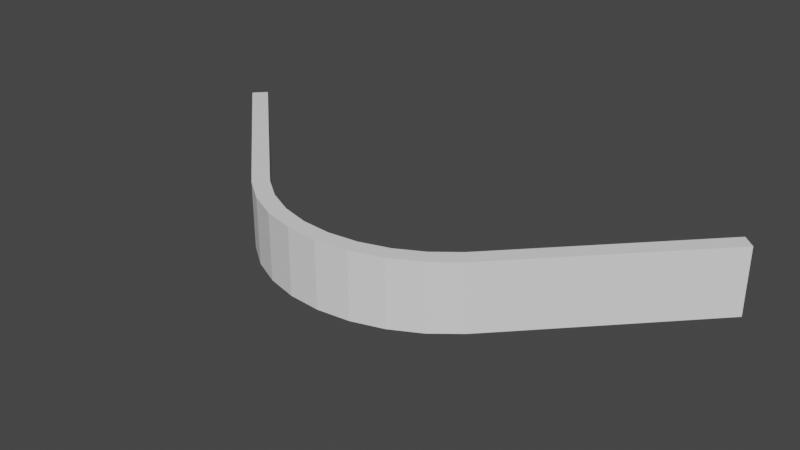 # Source: curveblend.blend  (saved by Blender 3.3.6; exported with 4.5.12 LTS)
import bpy
from mathutils import Matrix  # noqa: F401  (used for matrix-valued properties, if any)

bpy.ops.wm.read_factory_settings(use_empty=True)
scene = bpy.context.scene
scene.name = 'Scene'

# ---- collections
col_collection = bpy.data.collections.new('Collection'); scene.collection.children.link(col_collection)

# ---- world
world_world = bpy.data.worlds.new('World'); scene.world = world_world
world_world.use_nodes = True; world_world.node_tree.nodes.clear()
_N = world_world.node_tree.nodes; _L = world_world.node_tree.links
n0 = _N.new('ShaderNodeOutputWorld'); n0.name = 'World Output'; n0.location = (300, 300)
n1 = _N.new('ShaderNodeBackground'); n1.name = 'Background'; n1.location = (10, 300)
n1.inputs[0].default_value = (0.05088, 0.05088, 0.05088, 1.0)
_L.new(n1.outputs[0], n0.inputs[0])
n0.is_active_output = True
world_world.color = (0.05088, 0.05088, 0.05088)
world_world.use_sun_shadow = False
world_world.sun_shadow_jitter_overblur = 0.0

# ---- meshes
me_cube_003 = bpy.data.meshes.new('Cube.003')
me_cube_003.from_pydata([(-1.0, -1.0, -1.0), (-1.0, -1.0, 1.0), (-1.0, 1.0, -1.0), (-1.0, 1.0, 1.0), (1.0, -1.0, -1.0), (1.0, -1.0, 1.0), (1.0, 1.0, -1.0), (1.0, 1.0, 1.0), (0.9524, 1.0, -1.0), (0.9048, 1.0, -1.0), (0.8571, 1.0, -1.0), (0.8095, 1.0, -1.0), (0.7619, 1.0, -1.0), (0.7143, 1.0, -1.0), (0.6667, 1.0, -1.0), (0.619, 1.0, -1.0), (0.5714, 1.0, -1.0), (0.5238, 1.0, -1.0), (0.4762, 1.0, -1.0), (0.4286, 1.0, -1.0), (0.381, 1.0, -1.0), (0.3333, 1.0, -1.0), (0.2857, 1.0, -1.0), (0.2381, 1.0, -1.0), (0.1905, 1.0, -1.0), (0.1429, 1.0, -1.0), (0.09524, 1.0, -1.0), (0.04762, 1.0, -1.0), (4.098e-08, 1.0, -1.0), (-0.04762, 1.0, -1.0), (-0.09524, 1.0, -1.0), (-0.1429, 1.0, -1.0), (-0.1905, 1.0, -1.0), (-0.2381, 1.0, -1.0), (-0.2857, 1.0, -1.0), (-0.3333, 1.0, -1.0), (-0.381, 1.0, -1.0), (-0.4286, 1.0, -1.0), (-0.4762, 1.0, -1.0), (-0.5238, 1.0, -1.0), (-0.5714, 1.0, -1.0), (-0.619, 1.0, -1.0), (-0.6667, 1.0, -1.0), (-0.7143, 1.0, -1.0), (-0.7619, 1.0, -1.0), (-0.8095, 1.0, -1.0), (-0.8571, 1.0, -1.0), (-0.9048, 1.0, -1.0), (-0.9524, 1.0, -1.0), (-0.9524, 1.0, 1.0), (-0.9048, 1.0, 1.0), (-0.8571, 1.0, 1.0), (-0.8095, 1.0, 1.0), (-0.7619, 1.0, 1.0), (-0.7143, 1.0, 1.0), (-0.6667, 1.0, 1.0), (-0.619, 1.0, 1.0), (-0.5714, 1.0, 1.0), (-0.5238, 1.0, 1.0), (-0.4762, 1.0, 1.0), (-0.4286, 1.0, 1.0), (-0.381, 1.0, 1.0), (-0.3333, 1.0, 1.0), (-0.2857, 1.0, 1.0), (-0.2381, 1.0, 1.0), (-0.1905, 1.0, 1.0), (-0.1429, 1.0, 1.0), (-0.09524, 1.0, 1.0), (-0.04762, 1.0, 1.0), (-4.098e-08, 1.0, 1.0), (0.04762, 1.0, 1.0), (0.09524, 1.0, 1.0), (0.1429, 1.0, 1.0), (0.1905, 1.0, 1.0), (0.2381, 1.0, 1.0), (0.2857, 1.0, 1.0), (0.3333, 1.0, 1.0), (0.381, 1.0, 1.0), (0.4286, 1.0, 1.0), (0.4762, 1.0, 1.0), (0.5238, 1.0, 1.0), (0.5714, 1.0, 1.0), (0.619, 1.0, 1.0), (0.6667, 1.0, 1.0), (0.7143, 1.0, 1.0), (0.7619, 1.0, 1.0), (0.8095, 1.0, 1.0), (0.8571, 1.0, 1.0), (0.9048, 1.0, 1.0), (0.9524, 1.0, 1.0), (-0.9524, -1.0, -1.0), (-0.9048, -1.0, -1.0), (-0.8571, -1.0, -1.0), (-0.8095, -1.0, -1.0), (-0.7619, -1.0, -1.0), (-0.7143, -1.0, -1.0), (-0.6667, -1.0, -1.0), (-0.619, -1.0, -1.0), (-0.5714, -1.0, -1.0), (-0.5238, -1.0, -1.0), (-0.4762, -1.0, -1.0), (-0.4286, -1.0, -1.0), (-0.381, -1.0, -1.0), (-0.3333, -1.0, -1.0), (-0.2857, -1.0, -1.0), (-0.2381, -1.0, -1.0), (-0.1905, -1.0, -1.0), (-0.1429, -1.0, -1.0), (-0.09524, -1.0, -1.0), (-0.04762, -1.0, -1.0), (-4.098e-08, -1.0, -1.0), (0.04762, -1.0, -1.0), (0.09524, -1.0, -1.0), (0.1429, -1.0, -1.0), (0.1905, -1.0, -1.0), (0.2381, -1.0, -1.0), (0.2857, -1.0, -1.0), (0.3333, -1.0, -1.0), (0.381, -1.0, -1.0), (0.4286, -1.0, -1.0), (0.4762, -1.0, -1.0), (0.5238, -1.0, -1.0), (0.5714, -1.0, -1.0), (0.619, -1.0, -1.0), (0.6667, -1.0, -1.0), (0.7143, -1.0, -1.0), (0.7619, -1.0, -1.0), (0.8095, -1.0, -1.0), (0.8571, -1.0, -1.0), (0.9048, -1.0, -1.0), (0.9524, -1.0, -1.0), (0.9524, -1.0, 1.0), (0.9048, -1.0, 1.0), (0.8571, -1.0, 1.0), (0.8095, -1.0, 1.0), (0.7619, -1.0, 1.0), (0.7143, -1.0, 1.0), (0.6667, -1.0, 1.0), (0.619, -1.0, 1.0), (0.5714, -1.0, 1.0), (0.5238, -1.0, 1.0), (0.4762, -1.0, 1.0), (0.4286, -1.0, 1.0), (0.381, -1.0, 1.0), (0.3333, -1.0, 1.0), (0.2857, -1.0, 1.0), (0.2381, -1.0, 1.0), (0.1905, -1.0, 1.0), (0.1429, -1.0, 1.0), (0.09524, -1.0, 1.0), (0.04762, -1.0, 1.0), (4.098e-08, -1.0, 1.0), (-0.04762, -1.0, 1.0), (-0.09524, -1.0, 1.0), (-0.1429, -1.0, 1.0), (-0.1905, -1.0, 1.0), (-0.2381, -1.0, 1.0), (-0.2857, -1.0, 1.0), (-0.3333, -1.0, 1.0), (-0.381, -1.0, 1.0), (-0.4286, -1.0, 1.0), (-0.4762, -1.0, 1.0), (-0.5238, -1.0, 1.0), (-0.5714, -1.0, 1.0), (-0.619, -1.0, 1.0), (-0.6667, -1.0, 1.0), (-0.7143, -1.0, 1.0), (-0.7619, -1.0, 1.0), (-0.8095, -1.0, 1.0), (-0.8571, -1.0, 1.0), (-0.9048, -1.0, 1.0), (-0.9524, -1.0, 1.0), (-1.0, 0.0, -1.0), (-1.0, 0.0, 1.0), (1.0, 0.0, -1.0), (1.0, 0.0, 1.0), (0.9524, 0.0, 1.0), (0.9048, 0.0, 1.0), (0.8571, 0.0, 1.0), (0.8095, 0.0, 1.0), (0.7619, 0.0, 1.0), (0.7143, 0.0, 1.0), (0.6667, 0.0, 1.0), (0.619, 0.0, 1.0), (0.5714, 0.0, 1.0), (0.5238, 0.0, 1.0), (0.4762, 0.0, 1.0), (0.4286, 0.0, 1.0), (0.381, 0.0, 1.0), (0.3333, 0.0, 1.0), (0.2857, 0.0, 1.0), (0.2381, 0.0, 1.0), (0.1905, 0.0, 1.0), (0.1429, 0.0, 1.0), (0.09524, 0.0, 1.0), (0.04762, 0.0, 1.0), (0.0, 0.0, 1.0), (-0.04762, 0.0, 1.0), (-0.09524, 0.0, 1.0), (-0.1429, 0.0, 1.0), (-0.1905, 0.0, 1.0), (-0.2381, 0.0, 1.0), (-0.2857, 0.0, 1.0), (-0.3333, 0.0, 1.0), (-0.381, 0.0, 1.0), (-0.4286, 0.0, 1.0), (-0.4762, 0.0, 1.0), (-0.5238, 0.0, 1.0), (-0.5714, 0.0, 1.0), (-0.619, 0.0, 1.0), (-0.6667, 0.0, 1.0), (-0.7143, 0.0, 1.0), (-0.7619, 0.0, 1.0), (-0.8095, 0.0, 1.0), (-0.8571, 0.0, 1.0), (-0.9048, 0.0, 1.0), (-0.9524, 0.0, 1.0), (-0.9524, 0.0, -1.0), (-0.9048, 0.0, -1.0), (-0.8571, 0.0, -1.0), (-0.8095, 0.0, -1.0), (-0.7619, 0.0, -1.0), (-0.7143, 0.0, -1.0), (-0.6667, 0.0, -1.0), (-0.619, 0.0, -1.0), (-0.5714, 0.0, -1.0), (-0.5238, 0.0, -1.0), (-0.4762, 0.0, -1.0), (-0.4286, 0.0, -1.0), (-0.381, 0.0, -1.0), (-0.3333, 0.0, -1.0), (-0.2857, 0.0, -1.0), (-0.2381, 0.0, -1.0), (-0.1905, 0.0, -1.0), (-0.1429, 0.0, -1.0), (-0.09524, 0.0, -1.0), (-0.04762, 0.0, -1.0), (0.0, 0.0, -1.0), (0.04762, 0.0, -1.0), (0.09524, 0.0, -1.0), (0.1429, 0.0, -1.0), (0.1905, 0.0, -1.0), (0.2381, 0.0, -1.0), (0.2857, 0.0, -1.0), (0.3333, 0.0, -1.0), (0.381, 0.0, -1.0), (0.4286, 0.0, -1.0), (0.4762, 0.0, -1.0), (0.5238, 0.0, -1.0), (0.5714, 0.0, -1.0), (0.619, 0.0, -1.0), (0.6667, 0.0, -1.0), (0.7143, 0.0, -1.0), (0.7619, 0.0, -1.0), (0.8095, 0.0, -1.0), (0.8571, 0.0, -1.0), (0.9048, 0.0, -1.0), (0.9524, 0.0, -1.0), (-0.2143, 1.0, -1.0), (-0.2143, 1.0, 1.0), (-0.2143, -1.0, -1.0), (-0.2143, -1.0, 1.0), (-0.2143, 0.0, -1.0), (-0.2143, 0.0, 1.0)], [], [(172, 173, 3, 2), (8, 89, 7, 6), (174, 175, 5, 4), (90, 171, 1, 0), (257, 174, 4, 130), (216, 173, 1, 171), (175, 176, 131, 5), (176, 177, 132, 131), (177, 178, 133, 132), (178, 179, 134, 133), (179, 180, 135, 134), (180, 181, 136, 135), (181, 182, 137, 136), (182, 183, 138, 137), (183, 184, 139, 138), (184, 185, 140, 139), (185, 186, 141, 140), (186, 187, 142, 141), (187, 188, 143, 142), (188, 189, 144, 143), (189, 190, 145, 144), (190, 191, 146, 145), (191, 192, 147, 146), (192, 193, 148, 147), (193, 194, 149, 148), (194, 195, 150, 149), (195, 196, 151, 150), (196, 197, 152, 151), (197, 198, 153, 152), (198, 199, 154, 153), (199, 200, 155, 154), (263, 201, 156, 261), (201, 202, 157, 156), (202, 203, 158, 157), (203, 204, 159, 158), (204, 205, 160, 159), (205, 206, 161, 160), (206, 207, 162, 161), (207, 208, 163, 162), (208, 209, 164, 163), (209, 210, 165, 164), (210, 211, 166, 165), (211, 212, 167, 166), (212, 213, 168, 167), (213, 214, 169, 168), (214, 215, 170, 169), (215, 216, 171, 170), (172, 217, 90, 0), (217, 218, 91, 90), (218, 219, 92, 91), (219, 220, 93, 92), (220, 221, 94, 93), (221, 222, 95, 94), (222, 223, 96, 95), (223, 224, 97, 96), (224, 225, 98, 97), (225, 226, 99, 98), (226, 227, 100, 99), (227, 228, 101, 100), (228, 229, 102, 101), (229, 230, 103, 102), (230, 231, 104, 103), (231, 232, 105, 104), (262, 233, 106, 260), (233, 234, 107, 106), (234, 235, 108, 107), (235, 236, 109, 108), (236, 237, 110, 109), (237, 238, 111, 110), (238, 239, 112, 111), (239, 240, 113, 112), (240, 241, 114, 113), (241, 242, 115, 114), (242, 243, 116, 115), (243, 244, 117, 116), (244, 245, 118, 117), (245, 246, 119, 118), (246, 247, 120, 119), (247, 248, 121, 120), (248, 249, 122, 121), (249, 250, 123, 122), (250, 251, 124, 123), (251, 252, 125, 124), (252, 253, 126, 125), (253, 254, 127, 126), (254, 255, 128, 127), (255, 256, 129, 128), (256, 257, 130, 129), (4, 5, 131, 130), (130, 131, 132, 129), (129, 132, 133, 128), (128, 133, 134, 127), (127, 134, 135, 126), (126, 135, 136, 125), (125, 136, 137, 124), (124, 137, 138, 123), (123, 138, 139, 122), (122, 139, 140, 121), (121, 140, 141, 120), (120, 141, 142, 119), (119, 142, 143, 118), (118, 143, 144, 117), (117, 144, 145, 116), (116, 145, 146, 115), (115, 146, 147, 114), (114, 147, 148, 113), (113, 148, 149, 112), (112, 149, 150, 111), (111, 150, 151, 110), (110, 151, 152, 109), (109, 152, 153, 108), (108, 153, 154, 107), (107, 154, 155, 106), (260, 261, 156, 105), (105, 156, 157, 104), (104, 157, 158, 103), (103, 158, 159, 102), (102, 159, 160, 101), (101, 160, 161, 100), (100, 161, 162, 99), (99, 162, 163, 98), (98, 163, 164, 97), (97, 164, 165, 96), (96, 165, 166, 95), (95, 166, 167, 94), (94, 167, 168, 93), (93, 168, 169, 92), (92, 169, 170, 91), (91, 170, 171, 90), (2, 3, 49, 48), (48, 49, 50, 47), (47, 50, 51, 46), (46, 51, 52, 45), (45, 52, 53, 44), (44, 53, 54, 43), (43, 54, 55, 42), (42, 55, 56, 41), (41, 56, 57, 40), (40, 57, 58, 39), (39, 58, 59, 38), (38, 59, 60, 37), (37, 60, 61, 36), (36, 61, 62, 35), (35, 62, 63, 34), (34, 63, 64, 33), (258, 259, 65, 32), (32, 65, 66, 31), (31, 66, 67, 30), (30, 67, 68, 29), (29, 68, 69, 28), (28, 69, 70, 27), (27, 70, 71, 26), (26, 71, 72, 25), (25, 72, 73, 24), (24, 73, 74, 23), (23, 74, 75, 22), (22, 75, 76, 21), (21, 76, 77, 20), (20, 77, 78, 19), (19, 78, 79, 18), (18, 79, 80, 17), (17, 80, 81, 16), (16, 81, 82, 15), (15, 82, 83, 14), (14, 83, 84, 13), (13, 84, 85, 12), (12, 85, 86, 11), (11, 86, 87, 10), (10, 87, 88, 9), (9, 88, 89, 8), (9, 8, 257, 256), (10, 9, 256, 255), (11, 10, 255, 254), (12, 11, 254, 253), (13, 12, 253, 252), (14, 13, 252, 251), (15, 14, 251, 250), (16, 15, 250, 249), (17, 16, 249, 248), (18, 17, 248, 247), (19, 18, 247, 246), (20, 19, 246, 245), (21, 20, 245, 244), (22, 21, 244, 243), (23, 22, 243, 242), (24, 23, 242, 241), (25, 24, 241, 240), (26, 25, 240, 239), (27, 26, 239, 238), (28, 27, 238, 237), (29, 28, 237, 236), (30, 29, 236, 235), (31, 30, 235, 234), (32, 31, 234, 233), (258, 32, 233, 262), (34, 33, 232, 231), (35, 34, 231, 230), (36, 35, 230, 229), (37, 36, 229, 228), (38, 37, 228, 227), (39, 38, 227, 226), (40, 39, 226, 225), (41, 40, 225, 224), (42, 41, 224, 223), (43, 42, 223, 222), (44, 43, 222, 221), (45, 44, 221, 220), (46, 45, 220, 219), (47, 46, 219, 218), (48, 47, 218, 217), (2, 48, 217, 172), (50, 49, 216, 215), (51, 50, 215, 214), (52, 51, 214, 213), (53, 52, 213, 212), (54, 53, 212, 211), (55, 54, 211, 210), (56, 55, 210, 209), (57, 56, 209, 208), (58, 57, 208, 207), (59, 58, 207, 206), (60, 59, 206, 205), (61, 60, 205, 204), (62, 61, 204, 203), (63, 62, 203, 202), (64, 63, 202, 201), (259, 64, 201, 263), (66, 65, 200, 199), (67, 66, 199, 198), (68, 67, 198, 197), (69, 68, 197, 196), (70, 69, 196, 195), (71, 70, 195, 194), (72, 71, 194, 193), (73, 72, 193, 192), (74, 73, 192, 191), (75, 74, 191, 190), (76, 75, 190, 189), (77, 76, 189, 188), (78, 77, 188, 187), (79, 78, 187, 186), (80, 79, 186, 185), (81, 80, 185, 184), (82, 81, 184, 183), (83, 82, 183, 182), (84, 83, 182, 181), (85, 84, 181, 180), (86, 85, 180, 179), (87, 86, 179, 178), (88, 87, 178, 177), (89, 88, 177, 176), (7, 89, 176, 175), (49, 3, 173, 216), (8, 6, 174, 257), (6, 7, 175, 174), (0, 1, 173, 172), (65, 259, 263, 200), (33, 258, 262, 232), (33, 64, 259, 258), (106, 155, 261, 260), (232, 262, 260, 105), (200, 263, 261, 155)])
_uv = me_cube_003.uv_layers.new(name='UVMap')
_uv.uv.foreach_set('vector', [0.375, 0.125, 0.625, 0.125, 0.625, 0.25, 0.375, 0.25, 0.375, 0.494, 0.625, 0.494, 0.625, 0.5, 0.375, 0.5, 0.375, 0.625, 0.625, 0.625, 0.625, 0.75, 0.375, 0.75, 0.375, 0.994, 0.625, 0.994, 0.625, 1.0, 0.375, 1.0, 0.369, 0.625, 0.375, 0.625, 0.375, 0.75, 0.369, 0.75, 0.869, 0.625, 0.875, 0.625, 0.875, 0.75, 0.869, 0.75, 0.625, 0.625, 0.631, 0.625, 0.631, 0.75, 0.625, 0.75, 0.631, 0.625, 0.6369, 0.625, 0.6369, 0.75, 0.631, 0.75, 0.6369, 0.625, 0.6429, 0.625, 0.6429, 0.75, 0.6369, 0.75, 0.6429, 0.625, 0.6488, 0.625, 0.6488, 0.75, 0.6429, 0.75, 0.6488, 0.625, 0.6548, 0.625, 0.6548, 0.75, 0.6488, 0.75, 0.6548, 0.625, 0.6607, 0.625, 0.6607, 0.75, 0.6548, 0.75, 0.6607, 0.625, 0.6667, 0.625, 0.6667, 0.75, 0.6607, 0.75, 0.6667, 0.625, 0.6726, 0.625, 0.6726, 0.75, 0.6667, 0.75, 0.6726, 0.625, 0.6786, 0.625, 0.6786, 0.75, 0.6726, 0.75, 0.6786, 0.625, 0.6845, 0.625, 0.6845, 0.75, 0.6786, 0.75, 0.6845, 0.625, 0.6905, 0.625, 0.6905, 0.75, 0.6845, 0.75, 0.6905, 0.625, 0.6964, 0.625, 0.6964, 0.75, 0.6905, 0.75, 0.6964, 0.625, 0.7024, 0.625, 0.7024, 0.75, 0.6964, 0.75, 0.7024, 0.625, 0.7083, 0.625, 0.7083, 0.75, 0.7024, 0.75, 0.7083, 0.625, 0.7143, 0.625, 0.7143, 0.75, 0.7083, 0.75, 0.7143, 0.625, 0.7202, 0.625, 0.7202, 0.75, 0.7143, 0.75, 0.7202, 0.625, 0.7262, 0.625, 0.7262, 0.75, 0.7202, 0.75, 0.7262, 0.625, 0.7321, 0.625, 0.7321, 0.75, 0.7262, 0.75, 0.7321, 0.625, 0.7381, 0.625, 0.7381, 0.75, 0.7321, 0.75, 0.7381, 0.625, 0.744, 0.625, 0.744, 0.75, 0.7381, 0.75, 0.744, 0.625, 0.75, 0.625, 0.75, 0.75, 0.744, 0.75, 0.75, 0.625, 0.756, 0.625, 0.756, 0.75, 0.75, 0.75, 0.756, 0.625, 0.7619, 0.625, 0.7619, 0.75, 0.756, 0.75, 0.7619, 0.625, 0.7679, 0.625, 0.7679, 0.75, 0.7619, 0.75, 0.7679, 0.625, 0.7738, 0.625, 0.7738, 0.75, 0.7679, 0.75, 0.7768, 0.625, 0.7798, 0.625, 0.7798, 0.75, 0.7768, 0.75, 0.7798, 0.625, 0.7857, 0.625, 0.7857, 0.75, 0.7798, 0.75, 0.7857, 0.625, 0.7917, 0.625, 0.7917, 0.75, 0.7857, 0.75, 0.7917, 0.625, 0.7976, 0.625, 0.7976, 0.75, 0.7917, 0.75, 0.7976, 0.625, 0.8036, 0.625, 0.8036, 0.75, 0.7976, 0.75, 0.8036, 0.625, 0.8095, 0.625, 0.8095, 0.75, 0.8036, 0.75, 0.8095, 0.625, 0.8155, 0.625, 0.8155, 0.75, 0.8095, 0.75, 0.8155, 0.625, 0.8214, 0.625, 0.8214, 0.75, 0.8155, 0.75, 0.8214, 0.625, 0.8274, 0.625, 0.8274, 0.75, 0.8214, 0.75, 0.8274, 0.625, 0.8333, 0.625, 0.8333, 0.75, 0.8274, 0.75, 0.8333, 0.625, 0.8393, 0.625, 0.8393, 0.75, 0.8333, 0.75, 0.8393, 0.625, 0.8452, 0.625, 0.8452, 0.75, 0.8393, 0.75, 0.8452, 0.625, 0.8512, 0.625, 0.8512, 0.75, 0.8452, 0.75, 0.8512, 0.625, 0.8571, 0.625, 0.8571, 0.75, 0.8512, 0.75, 0.8571, 0.625, 0.8631, 0.625, 0.8631, 0.75, 0.8571, 0.75, 0.8631, 0.625, 0.869, 0.625, 0.869, 0.75, 0.8631, 0.75, 0.125, 0.625, 0.131, 0.625, 0.131, 0.75, 0.125, 0.75, 0.131, 0.625, 0.1369, 0.625, 0.1369, 0.75, 0.131, 0.75, 0.1369, 0.625, 0.1429, 0.625, 0.1429, 0.75, 0.1369, 0.75, 0.1429, 0.625, 0.1488, 0.625, 0.1488, 0.75, 0.1429, 0.75, 0.1488, 0.625, 0.1548, 0.625, 0.1548, 0.75, 0.1488, 0.75, 0.1548, 0.625, 0.1607, 0.625, 0.1607, 0.75, 0.1548, 0.75, 0.1607, 0.625, 0.1667, 0.625, 0.1667, 0.75, 0.1607, 0.75, 0.1667, 0.625, 0.1726, 0.625, 0.1726, 0.75, 0.1667, 0.75, 0.1726, 0.625, 0.1786, 0.625, 0.1786, 0.75, 0.1726, 0.75, 0.1786, 0.625, 0.1845, 0.625, 0.1845, 0.75, 0.1786, 0.75, 0.1845, 0.625, 0.1905, 0.625, 0.1905, 0.75, 0.1845, 0.75, 0.1905, 0.625, 0.1964, 0.625, 0.1964, 0.75, 0.1905, 0.75, 0.1964, 0.625, 0.2024, 0.625, 0.2024, 0.75, 0.1964, 0.75, 0.2024, 0.625, 0.2083, 0.625, 0.2083, 0.75, 0.2024, 0.75, 0.2083, 0.625, 0.2143, 0.625, 0.2143, 0.75, 0.2083, 0.75, 0.2143, 0.625, 0.2202, 0.625, 0.2202, 0.75, 0.2143, 0.75, 0.2232, 0.625, 0.2262, 0.625, 0.2262, 0.75, 0.2232, 0.75, 0.2262, 0.625, 0.2321, 0.625, 0.2321, 0.75, 0.2262, 0.75, 0.2321, 0.625, 0.2381, 0.625, 0.2381, 0.75, 0.2321, 0.75, 0.2381, 0.625, 0.244, 0.625, 0.244, 0.75, 0.2381, 0.75, 0.244, 0.625, 0.25, 0.625, 0.25, 0.75, 0.244, 0.75, 0.25, 0.625, 0.256, 0.625, 0.256, 0.75, 0.25, 0.75, 0.256, 0.625, 0.2619, 0.625, 0.2619, 0.75, 0.256, 0.75, 0.2619, 0.625, 0.2679, 0.625, 0.2679, 0.75, 0.2619, 0.75, 0.2679, 0.625, 0.2738, 0.625, 0.2738, 0.75, 0.2679, 0.75, 0.2738, 0.625, 0.2798, 0.625, 0.2798, 0.75, 0.2738, 0.75, 0.2798, 0.625, 0.2857, 0.625, 0.2857, 0.75, 0.2798, 0.75, 0.2857, 0.625, 0.2917, 0.625, 0.2917, 0.75, 0.2857, 0.75, 0.2917, 0.625, 0.2976, 0.625, 0.2976, 0.75, 0.2917, 0.75, 0.2976, 0.625, 0.3036, 0.625, 0.3036, 0.75, 0.2976, 0.75, 0.3036, 0.625, 0.3095, 0.625, 0.3095, 0.75, 0.3036, 0.75, 0.3095, 0.625, 0.3155, 0.625, 0.3155, 0.75, 0.3095, 0.75, 0.3155, 0.625, 0.3214, 0.625, 0.3214, 0.75, 0.3155, 0.75, 0.3214, 0.625, 0.3274, 0.625, 0.3274, 0.75, 0.3214, 0.75, 0.3274, 0.625, 0.3333, 0.625, 0.3333, 0.75, 0.3274, 0.75, 0.3333, 0.625, 0.3393, 0.625, 0.3393, 0.75, 0.3333, 0.75, 0.3393, 0.625, 0.3452, 0.625, 0.3452, 0.75, 0.3393, 0.75, 0.3452, 0.625, 0.3512, 0.625, 0.3512, 0.75, 0.3452, 0.75, 0.3512, 0.625, 0.3571, 0.625, 0.3571, 0.75, 0.3512, 0.75, 0.3571, 0.625, 0.3631, 0.625, 0.3631, 0.75, 0.3571, 0.75, 0.3631, 0.625, 0.369, 0.625, 0.369, 0.75, 0.3631, 0.75, 0.375, 0.75, 0.625, 0.75, 0.625, 0.756, 0.375, 0.756, 0.375, 0.756, 0.625, 0.756, 0.625, 0.7619, 0.375, 0.7619, 0.375, 0.7619, 0.625, 0.7619, 0.625, 0.7679, 0.375, 0.7679, 0.375, 0.7679, 0.625, 0.7679, 0.625, 0.7738, 0.375, 0.7738, 0.375, 0.7738, 0.625, 0.7738, 0.625, 0.7798, 0.375, 0.7798, 0.375, 0.7798, 0.625, 0.7798, 0.625, 0.7857, 0.375, 0.7857, 0.375, 0.7857, 0.625, 0.7857, 0.625, 0.7917, 0.375, 0.7917, 0.375, 0.7917, 0.625, 0.7917, 0.625, 0.7976, 0.375, 0.7976, 0.375, 0.7976, 0.625, 0.7976, 0.625, 0.8036, 0.375, 0.8036, 0.375, 0.8036, 0.625, 0.8036, 0.625, 0.8095, 0.375, 0.8095, 0.375, 0.8095, 0.625, 0.8095, 0.625, 0.8155, 0.375, 0.8155, 0.375, 0.8155, 0.625, 0.8155, 0.625, 0.8214, 0.375, 0.8214, 0.375, 0.8214, 0.625, 0.8214, 0.625, 0.8274, 0.375, 0.8274, 0.375, 0.8274, 0.625, 0.8274, 0.625, 0.8333, 0.375, 0.8333, 0.375, 0.8333, 0.625, 0.8333, 0.625, 0.8393, 0.375, 0.8393, 0.375, 0.8393, 0.625, 0.8393, 0.625, 0.8452, 0.375, 0.8452, 0.375, 0.8452, 0.625, 0.8452, 0.625, 0.8512, 0.375, 0.8512, 0.375, 0.8512, 0.625, 0.8512, 0.625, 0.8571, 0.375, 0.8571, 0.375, 0.8571, 0.625, 0.8571, 0.625, 0.8631, 0.375, 0.8631, 0.375, 0.8631, 0.625, 0.8631, 0.625, 0.869, 0.375, 0.869, 0.375, 0.869, 0.625, 0.869, 0.625, 0.875, 0.375, 0.875, 0.375, 0.875, 0.625, 0.875, 0.625, 0.881, 0.375, 0.881, 0.375, 0.881, 0.625, 0.881, 0.625, 0.8869, 0.375, 0.8869, 0.375, 0.8869, 0.625, 0.8869, 0.625, 0.8929, 0.375, 0.8929, 0.375, 0.8929, 0.625, 0.8929, 0.625, 0.8988, 0.375, 0.8988, 0.375, 0.9018, 0.625, 0.9018, 0.625, 0.9048, 0.375, 0.9048, 0.375, 0.9048, 0.625, 0.9048, 0.625, 0.9107, 0.375, 0.9107, 0.375, 0.9107, 0.625, 0.9107, 0.625, 0.9167, 0.375, 0.9167, 0.375, 0.9167, 0.625, 0.9167, 0.625, 0.9226, 0.375, 0.9226, 0.375, 0.9226, 0.625, 0.9226, 0.625, 0.9286, 0.375, 0.9286, 0.375, 0.9286, 0.625, 0.9286, 0.625, 0.9345, 0.375, 0.9345, 0.375, 0.9345, 0.625, 0.9345, 0.625, 0.9405, 0.375, 0.9405, 0.375, 0.9405, 0.625, 0.9405, 0.625, 0.9464, 0.375, 0.9464, 0.375, 0.9464, 0.625, 0.9464, 0.625, 0.9524, 0.375, 0.9524, 0.375, 0.9524, 0.625, 0.9524, 0.625, 0.9583, 0.375, 0.9583, 0.375, 0.9583, 0.625, 0.9583, 0.625, 0.9643, 0.375, 0.9643, 0.375, 0.9643, 0.625, 0.9643, 0.625, 0.9702, 0.375, 0.9702, 0.375, 0.9702, 0.625, 0.9702, 0.625, 0.9762, 0.375, 0.9762, 0.375, 0.9762, 0.625, 0.9762, 0.625, 0.9821, 0.375, 0.9821, 0.375, 0.9821, 0.625, 0.9821, 0.625, 0.9881, 0.375, 0.9881, 0.375, 0.9881, 0.625, 0.9881, 0.625, 0.994, 0.375, 0.994, 0.375, 0.25, 0.625, 0.25, 0.625, 0.256, 0.375, 0.256, 0.375, 0.256, 0.625, 0.256, 0.625, 0.2619, 0.375, 0.2619, 0.375, 0.2619, 0.625, 0.2619, 0.625, 0.2679, 0.375, 0.2679, 0.375, 0.2679, 0.625, 0.2679, 0.625, 0.2738, 0.375, 0.2738, 0.375, 0.2738, 0.625, 0.2738, 0.625, 0.2798, 0.375, 0.2798, 0.375, 0.2798, 0.625, 0.2798, 0.625, 0.2857, 0.375, 0.2857, 0.375, 0.2857, 0.625, 0.2857, 0.625, 0.2917, 0.375, 0.2917, 0.375, 0.2917, 0.625, 0.2917, 0.625, 0.2976, 0.375, 0.2976, 0.375, 0.2976, 0.625, 0.2976, 0.625, 0.3036, 0.375, 0.3036, 0.375, 0.3036, 0.625, 0.3036, 0.625, 0.3095, 0.375, 0.3095, 0.375, 0.3095, 0.625, 0.3095, 0.625, 0.3155, 0.375, 0.3155, 0.375, 0.3155, 0.625, 0.3155, 0.625, 0.3214, 0.375, 0.3214, 0.375, 0.3214, 0.625, 0.3214, 0.625, 0.3274, 0.375, 0.3274, 0.375, 0.3274, 0.625, 0.3274, 0.625, 0.3333, 0.375, 0.3333, 0.375, 0.3333, 0.625, 0.3333, 0.625, 0.3393, 0.375, 0.3393, 0.375, 0.3393, 0.625, 0.3393, 0.625, 0.3452, 0.375, 0.3452, 0.375, 0.3482, 0.625, 0.3482, 0.625, 0.3512, 0.375, 0.3512, 0.375, 0.3512, 0.625, 0.3512, 0.625, 0.3571, 0.375, 0.3571, 0.375, 0.3571, 0.625, 0.3571, 0.625, 0.3631, 0.375, 0.3631, 0.375, 0.3631, 0.625, 0.3631, 0.625, 0.369, 0.375, 0.369, 0.375, 0.369, 0.625, 0.369, 0.625, 0.375, 0.375, 0.375, 0.375, 0.375, 0.625, 0.375, 0.625, 0.381, 0.375, 0.381, 0.375, 0.381, 0.625, 0.381, 0.625, 0.3869, 0.375, 0.3869, 0.375, 0.3869, 0.625, 0.3869, 0.625, 0.3929, 0.375, 0.3929, 0.375, 0.3929, 0.625, 0.3929, 0.625, 0.3988, 0.375, 0.3988, 0.375, 0.3988, 0.625, 0.3988, 0.625, 0.4048, 0.375, 0.4048, 0.375, 0.4048, 0.625, 0.4048, 0.625, 0.4107, 0.375, 0.4107, 0.375, 0.4107, 0.625, 0.4107, 0.625, 0.4167, 0.375, 0.4167, 0.375, 0.4167, 0.625, 0.4167, 0.625, 0.4226, 0.375, 0.4226, 0.375, 0.4226, 0.625, 0.4226, 0.625, 0.4286, 0.375, 0.4286, 0.375, 0.4286, 0.625, 0.4286, 0.625, 0.4345, 0.375, 0.4345, 0.375, 0.4345, 0.625, 0.4345, 0.625, 0.4405, 0.375, 0.4405, 0.375, 0.4405, 0.625, 0.4405, 0.625, 0.4464, 0.375, 0.4464, 0.375, 0.4464, 0.625, 0.4464, 0.625, 0.4524, 0.375, 0.4524, 0.375, 0.4524, 0.625, 0.4524, 0.625, 0.4583, 0.375, 0.4583, 0.375, 0.4583, 0.625, 0.4583, 0.625, 0.4643, 0.375, 0.4643, 0.375, 0.4643, 0.625, 0.4643, 0.625, 0.4702, 0.375, 0.4702, 0.375, 0.4702, 0.625, 0.4702, 0.625, 0.4762, 0.375, 0.4762, 0.375, 0.4762, 0.625, 0.4762, 0.625, 0.4821, 0.375, 0.4821, 0.375, 0.4821, 0.625, 0.4821, 0.625, 0.4881, 0.375, 0.4881, 0.375, 0.4881, 0.625, 0.4881, 0.625, 0.494, 0.375, 0.494, 0.3631, 0.5, 0.369, 0.5, 0.369, 0.625, 0.3631, 0.625, 0.3571, 0.5, 0.3631, 0.5, 0.3631, 0.625, 0.3571, 0.625, 0.3512, 0.5, 0.3571, 0.5, 0.3571, 0.625, 0.3512, 0.625, 0.3452, 0.5, 0.3512, 0.5, 0.3512, 0.625, 0.3452, 0.625, 0.3393, 0.5, 0.3452, 0.5, 0.3452, 0.625, 0.3393, 0.625, 0.3333, 0.5, 0.3393, 0.5, 0.3393, 0.625, 0.3333, 0.625, 0.3274, 0.5, 0.3333, 0.5, 0.3333, 0.625, 0.3274, 0.625, 0.3214, 0.5, 0.3274, 0.5, 0.3274, 0.625, 0.3214, 0.625, 0.3155, 0.5, 0.3214, 0.5, 0.3214, 0.625, 0.3155, 0.625, 0.3095, 0.5, 0.3155, 0.5, 0.3155, 0.625, 0.3095, 0.625, 0.3036, 0.5, 0.3095, 0.5, 0.3095, 0.625, 0.3036, 0.625, 0.2976, 0.5, 0.3036, 0.5, 0.3036, 0.625, 0.2976, 0.625, 0.2917, 0.5, 0.2976, 0.5, 0.2976, 0.625, 0.2917, 0.625, 0.2857, 0.5, 0.2917, 0.5, 0.2917, 0.625, 0.2857, 0.625, 0.2798, 0.5, 0.2857, 0.5, 0.2857, 0.625, 0.2798, 0.625, 0.2738, 0.5, 0.2798, 0.5, 0.2798, 0.625, 0.2738, 0.625, 0.2679, 0.5, 0.2738, 0.5, 0.2738, 0.625, 0.2679, 0.625, 0.2619, 0.5, 0.2679, 0.5, 0.2679, 0.625, 0.2619, 0.625, 0.256, 0.5, 0.2619, 0.5, 0.2619, 0.625, 0.256, 0.625, 0.25, 0.5, 0.256, 0.5, 0.256, 0.625, 0.25, 0.625, 0.244, 0.5, 0.25, 0.5, 0.25, 0.625, 0.244, 0.625, 0.2381, 0.5, 0.244, 0.5, 0.244, 0.625, 0.2381, 0.625, 0.2321, 0.5, 0.2381, 0.5, 0.2381, 0.625, 0.2321, 0.625, 0.2262, 0.5, 0.2321, 0.5, 0.2321, 0.625, 0.2262, 0.625, 0.2232, 0.5, 0.2262, 0.5, 0.2262, 0.625, 0.2232, 0.625, 0.2143, 0.5, 0.2202, 0.5, 0.2202, 0.625, 0.2143, 0.625, 0.2083, 0.5, 0.2143, 0.5, 0.2143, 0.625, 0.2083, 0.625, 0.2024, 0.5, 0.2083, 0.5, 0.2083, 0.625, 0.2024, 0.625, 0.1964, 0.5, 0.2024, 0.5, 0.2024, 0.625, 0.1964, 0.625, 0.1905, 0.5, 0.1964, 0.5, 0.1964, 0.625, 0.1905, 0.625, 0.1845, 0.5, 0.1905, 0.5, 0.1905, 0.625, 0.1845, 0.625, 0.1786, 0.5, 0.1845, 0.5, 0.1845, 0.625, 0.1786, 0.625, 0.1726, 0.5, 0.1786, 0.5, 0.1786, 0.625, 0.1726, 0.625, 0.1667, 0.5, 0.1726, 0.5, 0.1726, 0.625, 0.1667, 0.625, 0.1607, 0.5, 0.1667, 0.5, 0.1667, 0.625, 0.1607, 0.625, 0.1548, 0.5, 0.1607, 0.5, 0.1607, 0.625, 0.1548, 0.625, 0.1488, 0.5, 0.1548, 0.5, 0.1548, 0.625, 0.1488, 0.625, 0.1429, 0.5, 0.1488, 0.5, 0.1488, 0.625, 0.1429, 0.625, 0.1369, 0.5, 0.1429, 0.5, 0.1429, 0.625, 0.1369, 0.625, 0.131, 0.5, 0.1369, 0.5, 0.1369, 0.625, 0.131, 0.625, 0.125, 0.5, 0.131, 0.5, 0.131, 0.625, 0.125, 0.625, 0.8631, 0.5, 0.869, 0.5, 0.869, 0.625, 0.8631, 0.625, 0.8571, 0.5, 0.8631, 0.5, 0.8631, 0.625, 0.8571, 0.625, 0.8512, 0.5, 0.8571, 0.5, 0.8571, 0.625, 0.8512, 0.625, 0.8452, 0.5, 0.8512, 0.5, 0.8512, 0.625, 0.8452, 0.625, 0.8393, 0.5, 0.8452, 0.5, 0.8452, 0.625, 0.8393, 0.625, 0.8333, 0.5, 0.8393, 0.5, 0.8393, 0.625, 0.8333, 0.625, 0.8274, 0.5, 0.8333, 0.5, 0.8333, 0.625, 0.8274, 0.625, 0.8214, 0.5, 0.8274, 0.5, 0.8274, 0.625, 0.8214, 0.625, 0.8155, 0.5, 0.8214, 0.5, 0.8214, 0.625, 0.8155, 0.625, 0.8095, 0.5, 0.8155, 0.5, 0.8155, 0.625, 0.8095, 0.625, 0.8036, 0.5, 0.8095, 0.5, 0.8095, 0.625, 0.8036, 0.625, 0.7976, 0.5, 0.8036, 0.5, 0.8036, 0.625, 0.7976, 0.625, 0.7917, 0.5, 0.7976, 0.5, 0.7976, 0.625, 0.7917, 0.625, 0.7857, 0.5, 0.7917, 0.5, 0.7917, 0.625, 0.7857, 0.625, 0.7798, 0.5, 0.7857, 0.5, 0.7857, 0.625, 0.7798, 0.625, 0.7768, 0.5, 0.7798, 0.5, 0.7798, 0.625, 0.7768, 0.625, 0.7679, 0.5, 0.7738, 0.5, 0.7738, 0.625, 0.7679, 0.625, 0.7619, 0.5, 0.7679, 0.5, 0.7679, 0.625, 0.7619, 0.625, 0.756, 0.5, 0.7619, 0.5, 0.7619, 0.625, 0.756, 0.625, 0.75, 0.5, 0.756, 0.5, 0.756, 0.625, 0.75, 0.625, 0.744, 0.5, 0.75, 0.5, 0.75, 0.625, 0.744, 0.625, 0.7381, 0.5, 0.744, 0.5, 0.744, 0.625, 0.7381, 0.625, 0.7321, 0.5, 0.7381, 0.5, 0.7381, 0.625, 0.7321, 0.625, 0.7262, 0.5, 0.7321, 0.5, 0.7321, 0.625, 0.7262, 0.625, 0.7202, 0.5, 0.7262, 0.5, 0.7262, 0.625, 0.7202, 0.625, 0.7143, 0.5, 0.7202, 0.5, 0.7202, 0.625, 0.7143, 0.625, 0.7083, 0.5, 0.7143, 0.5, 0.7143, 0.625, 0.7083, 0.625, 0.7024, 0.5, 0.7083, 0.5, 0.7083, 0.625, 0.7024, 0.625, 0.6964, 0.5, 0.7024, 0.5, 0.7024, 0.625, 0.6964, 0.625, 0.6905, 0.5, 0.6964, 0.5, 0.6964, 0.625, 0.6905, 0.625, 0.6845, 0.5, 0.6905, 0.5, 0.6905, 0.625, 0.6845, 0.625, 0.6786, 0.5, 0.6845, 0.5, 0.6845, 0.625, 0.6786, 0.625, 0.6726, 0.5, 0.6786, 0.5, 0.6786, 0.625, 0.6726, 0.625, 0.6667, 0.5, 0.6726, 0.5, 0.6726, 0.625, 0.6667, 0.625, 0.6607, 0.5, 0.6667, 0.5, 0.6667, 0.625, 0.6607, 0.625, 0.6548, 0.5, 0.6607, 0.5, 0.6607, 0.625, 0.6548, 0.625, 0.6488, 0.5, 0.6548, 0.5, 0.6548, 0.625, 0.6488, 0.625, 0.6429, 0.5, 0.6488, 0.5, 0.6488, 0.625, 0.6429, 0.625, 0.6369, 0.5, 0.6429, 0.5, 0.6429, 0.625, 0.6369, 0.625, 0.631, 0.5, 0.6369, 0.5, 0.6369, 0.625, 0.631, 0.625, 0.625, 0.5, 0.631, 0.5, 0.631, 0.625, 0.625, 0.625, 0.869, 0.5, 0.875, 0.5, 0.875, 0.625, 0.869, 0.625, 0.369, 0.5, 0.375, 0.5, 0.375, 0.625, 0.369, 0.625, 0.375, 0.5, 0.625, 0.5, 0.625, 0.625, 0.375, 0.625, 0.375, 0.0, 0.625, 0.0, 0.625, 0.125, 0.375, 0.125, 0.7738, 0.5, 0.7768, 0.5, 0.7768, 0.625, 0.7738, 0.625, 0.2202, 0.5, 0.2232, 0.5, 0.2232, 0.625, 0.2202, 0.625, 0.375, 0.3452, 0.625, 0.3452, 0.625, 0.3482, 0.375, 0.3482, 0.375, 0.8988, 0.625, 0.8988, 0.625, 0.9018, 0.375, 0.9018, 0.2202, 0.625, 0.2232, 0.625, 0.2232, 0.75, 0.2202, 0.75, 0.7738, 0.625, 0.7768, 0.625, 0.7768, 0.75, 0.7738, 0.75])
me_cube_003.update()

# ---- objects
ob_cube = bpy.data.objects.new('Cube', me_cube_003)
ob_empty = bpy.data.objects.new('Empty', None)

# ---- transforms, parenting, visibility, modifiers, constraints
ob_cube.location = (1.0, -1.0, 10.0)
ob_cube.scale = (-170.0, -5.0, 20.0)
_m = ob_cube.modifiers.new('SimpleDeform', 'SIMPLE_DEFORM')
_m.deform_method = 'BEND'
_m.deform_axis = 'Z'
_m.origin = ob_empty
_m.factor = 1.571
_m.angle = 1.571
_m.limits = (0.4, 0.6)
ob_empty.location = (0.0, 56.47, 0.0)

# ---- collection membership
col_collection.objects.link(ob_cube)
col_collection.objects.link(ob_empty)

# ---- scene / render settings (as saved in the file)
scene.frame_start = 1; scene.frame_end = 250; scene.frame_set(1)
scene.render.engine = 'BLENDER_EEVEE_NEXT'
scene.cycles.sampling_pattern = 'TABULATED_SOBOL'
scene.cycles.use_light_tree = False
scene.view_settings.view_transform = 'Filmic'
bpy.context.view_layer.update()

# ---- added for rendering (the .blend has no active camera and no usable light): camera, sun
cam_auto = bpy.data.cameras.new('AutoCamera')
cam_auto.lens = 50.0
cam_auto.sensor_width = 36.0
cam_auto.clip_end = 6020.47
ob_auto_camera = bpy.data.objects.new('AutoCamera', cam_auto)
scene.collection.objects.link(ob_auto_camera)
ob_auto_camera.location = (342.554, -348.647, 284.439)
ob_auto_camera.rotation_euler = (1.09748, -7.21219e-08, 0.694738)
scene.camera = ob_auto_camera
light_auto_sun = bpy.data.lights.new('AutoSun', 'SUN')
light_auto_sun.energy = 3.0
light_auto_sun.angle = 0.0523599
ob_auto_sun = bpy.data.objects.new('AutoSun', light_auto_sun)
scene.collection.objects.link(ob_auto_sun)
ob_auto_sun.rotation_euler = (0.872665, 0.174533, 0.523599)
bpy.context.view_layer.update()
